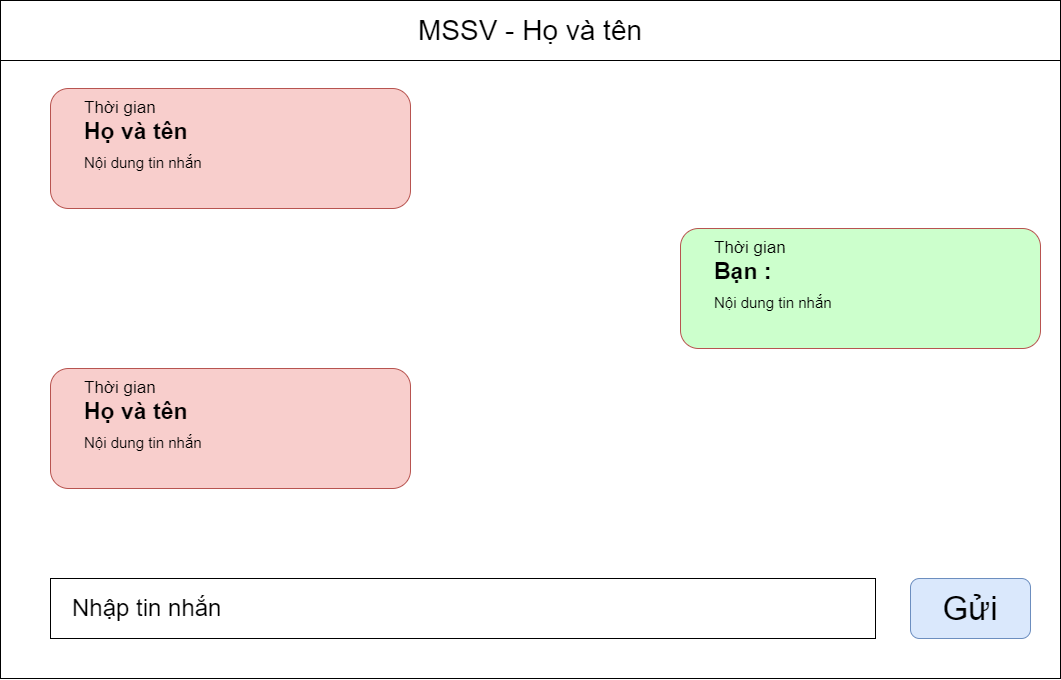

The diagram above was exported from draw.io. Its source (the exported page's mxGraphModel, read from the mxfile embedded in the PNG):
<mxGraphModel dx="1273" dy="1675" grid="1" gridSize="10" guides="1" tooltips="1" connect="1" arrows="1" fold="1" page="1" pageScale="1" pageWidth="1169" pageHeight="827" math="0" shadow="0">
  <root>
    <mxCell id="0" />
    <mxCell id="1" parent="0" />
    <mxCell id="WESdBb2eThpL7zkyA05m-34" value="" style="rounded=0;whiteSpace=wrap;html=1;" vertex="1" parent="1">
      <mxGeometry x="40" y="22" width="1060" height="678" as="geometry" />
    </mxCell>
    <mxCell id="WESdBb2eThpL7zkyA05m-35" value="&lt;font style=&quot;vertical-align: inherit;&quot;&gt;&lt;font style=&quot;vertical-align: inherit;&quot;&gt;&lt;font style=&quot;vertical-align: inherit; font-size: 28px;&quot;&gt;&lt;font style=&quot;vertical-align: inherit; font-size: 28px;&quot;&gt;&lt;font style=&quot;vertical-align: inherit; font-size: 28px;&quot;&gt;&lt;font style=&quot;vertical-align: inherit; font-size: 28px;&quot;&gt;MSSV - Họ và tên&lt;/font&gt;&lt;/font&gt;&lt;/font&gt;&lt;/font&gt;&lt;/font&gt;&lt;/font&gt;" style="rounded=0;whiteSpace=wrap;html=1;" vertex="1" parent="1">
      <mxGeometry x="40" y="22" width="1060" height="60" as="geometry" />
    </mxCell>
    <mxCell id="WESdBb2eThpL7zkyA05m-36" value="" style="group" vertex="1" connectable="0" parent="1">
      <mxGeometry x="90" y="110" width="360" height="140" as="geometry" />
    </mxCell>
    <mxCell id="WESdBb2eThpL7zkyA05m-37" value="" style="rounded=1;whiteSpace=wrap;html=1;fillColor=#f8cecc;strokeColor=#b85450;" vertex="1" parent="WESdBb2eThpL7zkyA05m-36">
      <mxGeometry width="360" height="120" as="geometry" />
    </mxCell>
    <mxCell id="WESdBb2eThpL7zkyA05m-38" value="&lt;font style=&quot;vertical-align: inherit; font-size: 23px;&quot;&gt;&lt;font style=&quot;vertical-align: inherit; font-size: 23px;&quot;&gt;Họ và tên&lt;/font&gt;&lt;/font&gt;" style="text;html=1;align=left;verticalAlign=middle;whiteSpace=wrap;rounded=0;fontSize=23;fontStyle=1" vertex="1" parent="WESdBb2eThpL7zkyA05m-36">
      <mxGeometry x="32" y="33.33333333333333" width="136" height="20" as="geometry" />
    </mxCell>
    <mxCell id="WESdBb2eThpL7zkyA05m-39" value="&lt;font style=&quot;vertical-align: inherit; font-size: 17px;&quot;&gt;&lt;font style=&quot;vertical-align: inherit; font-size: 17px;&quot;&gt;Thời gian&lt;/font&gt;&lt;/font&gt;" style="text;html=1;align=left;verticalAlign=middle;whiteSpace=wrap;rounded=0;fontSize=17;fontStyle=0" vertex="1" parent="WESdBb2eThpL7zkyA05m-36">
      <mxGeometry x="32" y="13.333333333333334" width="128" height="13.333333333333334" as="geometry" />
    </mxCell>
    <mxCell id="WESdBb2eThpL7zkyA05m-40" value="&lt;font style=&quot;vertical-align: inherit;&quot;&gt;&lt;font style=&quot;vertical-align: inherit;&quot;&gt;&lt;font style=&quot;vertical-align: inherit;&quot;&gt;&lt;font style=&quot;vertical-align: inherit; font-weight: normal; font-size: 15px;&quot;&gt;Nội dung tin nhắn&lt;/font&gt;&lt;/font&gt;&lt;/font&gt;&lt;/font&gt;" style="text;html=1;align=left;verticalAlign=middle;whiteSpace=wrap;rounded=0;fontSize=25;fontStyle=1" vertex="1" parent="WESdBb2eThpL7zkyA05m-36">
      <mxGeometry x="32" y="60" width="200" height="20" as="geometry" />
    </mxCell>
    <mxCell id="WESdBb2eThpL7zkyA05m-41" value="" style="group" vertex="1" connectable="0" parent="1">
      <mxGeometry x="720" y="250" width="360" height="140" as="geometry" />
    </mxCell>
    <mxCell id="WESdBb2eThpL7zkyA05m-42" value="" style="rounded=1;whiteSpace=wrap;html=1;fillColor=#CCFFCC;strokeColor=#b85450;" vertex="1" parent="WESdBb2eThpL7zkyA05m-41">
      <mxGeometry width="360" height="120" as="geometry" />
    </mxCell>
    <mxCell id="WESdBb2eThpL7zkyA05m-43" value="Bạn :" style="text;html=1;align=left;verticalAlign=middle;whiteSpace=wrap;rounded=0;fontSize=23;fontStyle=1" vertex="1" parent="WESdBb2eThpL7zkyA05m-41">
      <mxGeometry x="32" y="33.33333333333333" width="136" height="20" as="geometry" />
    </mxCell>
    <mxCell id="WESdBb2eThpL7zkyA05m-44" value="&lt;font style=&quot;vertical-align: inherit; font-size: 17px;&quot;&gt;&lt;font style=&quot;vertical-align: inherit; font-size: 17px;&quot;&gt;Thời gian&lt;/font&gt;&lt;/font&gt;" style="text;html=1;align=left;verticalAlign=middle;whiteSpace=wrap;rounded=0;fontSize=17;fontStyle=0" vertex="1" parent="WESdBb2eThpL7zkyA05m-41">
      <mxGeometry x="32" y="13.333333333333334" width="128" height="13.333333333333334" as="geometry" />
    </mxCell>
    <mxCell id="WESdBb2eThpL7zkyA05m-45" value="&lt;font style=&quot;vertical-align: inherit;&quot;&gt;&lt;font style=&quot;vertical-align: inherit;&quot;&gt;&lt;font style=&quot;vertical-align: inherit;&quot;&gt;&lt;font style=&quot;vertical-align: inherit; font-weight: normal; font-size: 15px;&quot;&gt;Nội dung tin nhắn&lt;/font&gt;&lt;/font&gt;&lt;/font&gt;&lt;/font&gt;" style="text;html=1;align=left;verticalAlign=middle;whiteSpace=wrap;rounded=0;fontSize=25;fontStyle=1" vertex="1" parent="WESdBb2eThpL7zkyA05m-41">
      <mxGeometry x="32" y="60" width="200" height="20" as="geometry" />
    </mxCell>
    <mxCell id="WESdBb2eThpL7zkyA05m-46" value="" style="rounded=0;whiteSpace=wrap;html=1;" vertex="1" parent="1">
      <mxGeometry x="90" y="600" width="825" height="60" as="geometry" />
    </mxCell>
    <mxCell id="WESdBb2eThpL7zkyA05m-47" value="&lt;font style=&quot;font-size: 33px;&quot;&gt;Gửi&lt;/font&gt;" style="rounded=1;whiteSpace=wrap;html=1;fillColor=#dae8fc;strokeColor=#6c8ebf;" vertex="1" parent="1">
      <mxGeometry x="950" y="600" width="120" height="60" as="geometry" />
    </mxCell>
    <mxCell id="WESdBb2eThpL7zkyA05m-48" value="Nhập tin nhắn" style="text;html=1;align=left;verticalAlign=middle;whiteSpace=wrap;rounded=0;fontSize=24;" vertex="1" parent="1">
      <mxGeometry x="110" y="615" width="360" height="30" as="geometry" />
    </mxCell>
    <mxCell id="WESdBb2eThpL7zkyA05m-49" value="" style="group" vertex="1" connectable="0" parent="1">
      <mxGeometry x="90" y="390" width="360" height="140" as="geometry" />
    </mxCell>
    <mxCell id="WESdBb2eThpL7zkyA05m-50" value="" style="rounded=1;whiteSpace=wrap;html=1;fillColor=#f8cecc;strokeColor=#b85450;" vertex="1" parent="WESdBb2eThpL7zkyA05m-49">
      <mxGeometry width="360" height="120" as="geometry" />
    </mxCell>
    <mxCell id="WESdBb2eThpL7zkyA05m-51" value="&lt;font style=&quot;vertical-align: inherit; font-size: 23px;&quot;&gt;&lt;font style=&quot;vertical-align: inherit; font-size: 23px;&quot;&gt;Họ và tên&lt;/font&gt;&lt;/font&gt;" style="text;html=1;align=left;verticalAlign=middle;whiteSpace=wrap;rounded=0;fontSize=23;fontStyle=1" vertex="1" parent="WESdBb2eThpL7zkyA05m-49">
      <mxGeometry x="32" y="33.33333333333333" width="136" height="20" as="geometry" />
    </mxCell>
    <mxCell id="WESdBb2eThpL7zkyA05m-52" value="&lt;font style=&quot;vertical-align: inherit; font-size: 17px;&quot;&gt;&lt;font style=&quot;vertical-align: inherit; font-size: 17px;&quot;&gt;Thời gian&lt;/font&gt;&lt;/font&gt;" style="text;html=1;align=left;verticalAlign=middle;whiteSpace=wrap;rounded=0;fontSize=17;fontStyle=0" vertex="1" parent="WESdBb2eThpL7zkyA05m-49">
      <mxGeometry x="32" y="13.333333333333334" width="128" height="13.333333333333334" as="geometry" />
    </mxCell>
    <mxCell id="WESdBb2eThpL7zkyA05m-53" value="&lt;font style=&quot;vertical-align: inherit;&quot;&gt;&lt;font style=&quot;vertical-align: inherit;&quot;&gt;&lt;font style=&quot;vertical-align: inherit;&quot;&gt;&lt;font style=&quot;vertical-align: inherit; font-weight: normal; font-size: 15px;&quot;&gt;Nội dung tin nhắn&lt;/font&gt;&lt;/font&gt;&lt;/font&gt;&lt;/font&gt;" style="text;html=1;align=left;verticalAlign=middle;whiteSpace=wrap;rounded=0;fontSize=25;fontStyle=1" vertex="1" parent="WESdBb2eThpL7zkyA05m-49">
      <mxGeometry x="32" y="60" width="200" height="20" as="geometry" />
    </mxCell>
  </root>
</mxGraphModel>